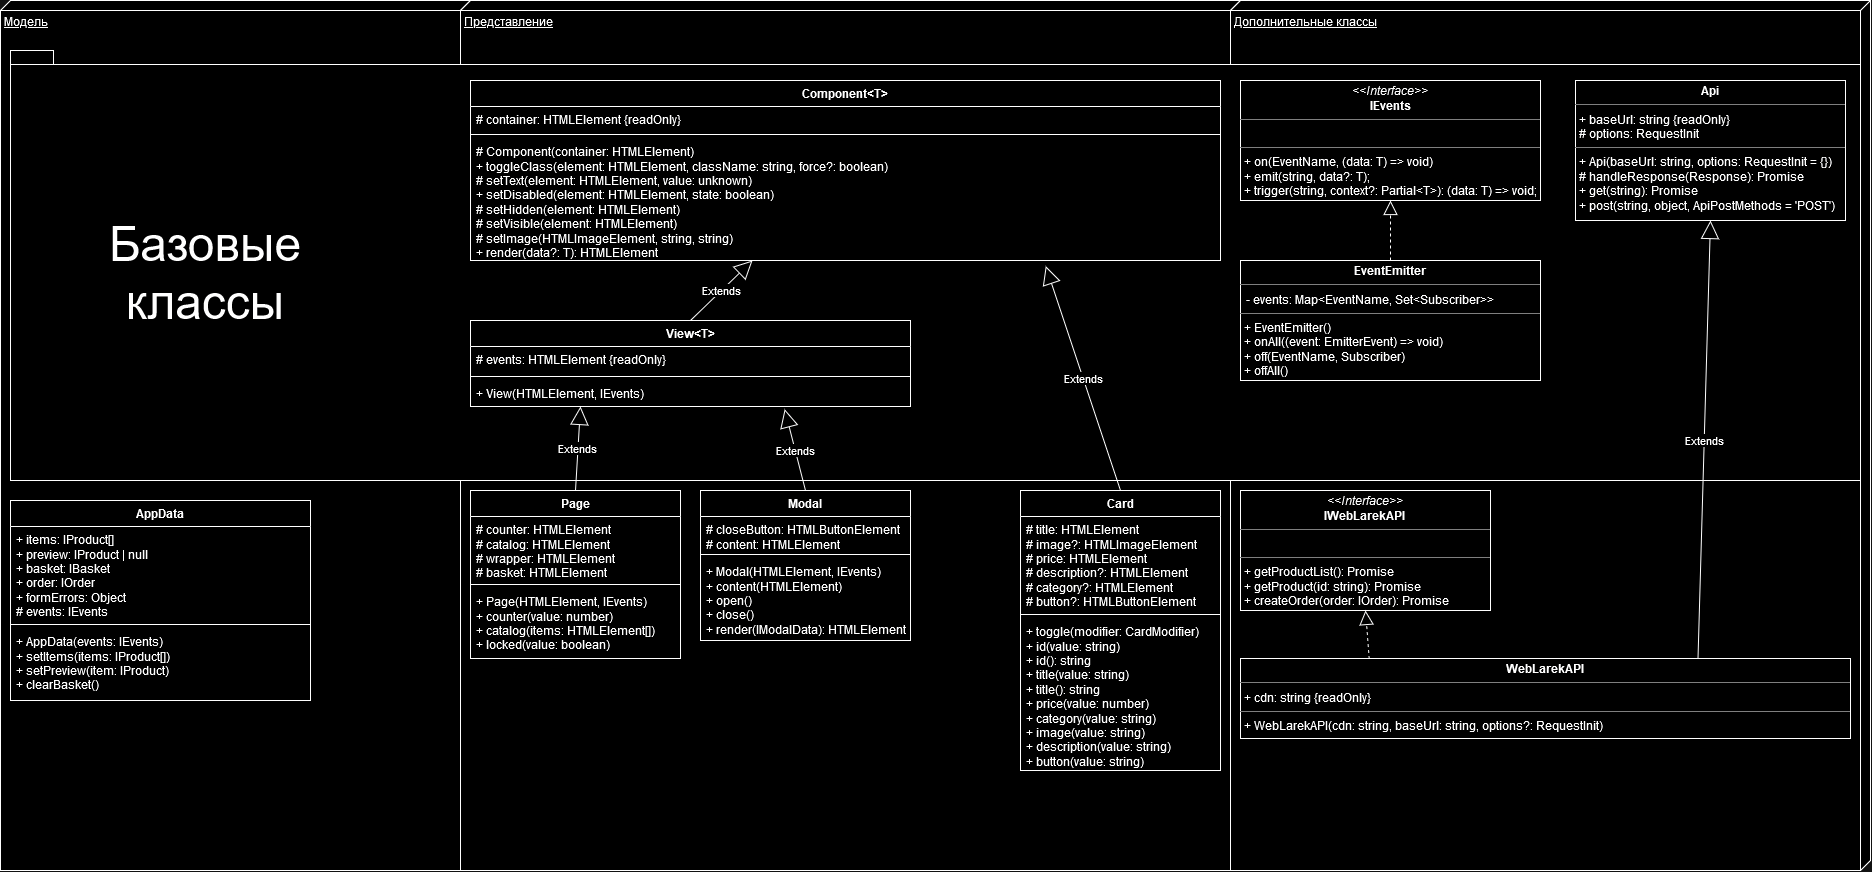

The diagram above was exported from draw.io. Its source (the exported page's mxGraphModel, read from the mxfile embedded in the PNG):
<mxGraphModel dx="4490" dy="1243" grid="1" gridSize="10" guides="1" tooltips="1" connect="1" arrows="1" fold="1" page="1" pageScale="1" pageWidth="850" pageHeight="1100" background="none" math="0" shadow="0">
  <root>
    <mxCell id="0" />
    <mxCell id="1" parent="0" />
    <mxCell id="NPxiFKgESt65RGJdMVqw-3" value="Модель" style="verticalAlign=top;align=left;spacingTop=8;spacingLeft=2;spacingRight=12;shape=cube;size=10;direction=south;fontStyle=4;html=1;whiteSpace=wrap;" vertex="1" parent="1">
      <mxGeometry x="-1240" y="10" width="470" height="870" as="geometry" />
    </mxCell>
    <mxCell id="wbD3CnGkrcCDyyOOHN9N-11" value="AppData" style="swimlane;fontStyle=1;align=center;verticalAlign=top;childLayout=stackLayout;horizontal=1;startSize=26;horizontalStack=0;resizeParent=1;resizeParentMax=0;resizeLast=0;collapsible=1;marginBottom=0;whiteSpace=wrap;html=1;" parent="1" vertex="1">
      <mxGeometry x="-1230" y="510" width="300" height="200" as="geometry">
        <mxRectangle x="-320" y="-1790" width="90" height="30" as="alternateBounds" />
      </mxGeometry>
    </mxCell>
    <mxCell id="wbD3CnGkrcCDyyOOHN9N-12" value="+ items: IProduct[]&lt;br&gt;+&amp;nbsp;preview: IProduct | null&lt;br&gt;+ basket: IBasket&lt;br&gt;+&amp;nbsp;order: IOrder&lt;br&gt;+&amp;nbsp;formErrors: Object&lt;br&gt;# events: IEvents" style="text;strokeColor=none;fillColor=none;align=left;verticalAlign=top;spacingLeft=4;spacingRight=4;overflow=hidden;rotatable=0;points=[[0,0.5],[1,0.5]];portConstraint=eastwest;whiteSpace=wrap;html=1;" parent="wbD3CnGkrcCDyyOOHN9N-11" vertex="1">
      <mxGeometry y="26" width="300" height="94" as="geometry" />
    </mxCell>
    <mxCell id="wbD3CnGkrcCDyyOOHN9N-13" value="" style="line;strokeWidth=1;fillColor=none;align=left;verticalAlign=middle;spacingTop=-1;spacingLeft=3;spacingRight=3;rotatable=0;labelPosition=right;points=[];portConstraint=eastwest;strokeColor=inherit;" parent="wbD3CnGkrcCDyyOOHN9N-11" vertex="1">
      <mxGeometry y="120" width="300" height="8" as="geometry" />
    </mxCell>
    <mxCell id="wbD3CnGkrcCDyyOOHN9N-14" value="+ AppData(events: IEvents)&lt;br&gt;+&amp;nbsp;setItems(items: IProduct[])&lt;br&gt;+&amp;nbsp;setPreview(item: IProduct)&lt;br&gt;+ clearBasket()" style="text;strokeColor=none;fillColor=none;align=left;verticalAlign=top;spacingLeft=4;spacingRight=4;overflow=hidden;rotatable=0;points=[[0,0.5],[1,0.5]];portConstraint=eastwest;whiteSpace=wrap;html=1;" parent="wbD3CnGkrcCDyyOOHN9N-11" vertex="1">
      <mxGeometry y="128" width="300" height="72" as="geometry" />
    </mxCell>
    <mxCell id="NPxiFKgESt65RGJdMVqw-5" value="Представление" style="verticalAlign=top;align=left;spacingTop=8;spacingLeft=2;spacingRight=12;shape=cube;size=10;direction=south;fontStyle=4;html=1;whiteSpace=wrap;" vertex="1" parent="1">
      <mxGeometry x="-780" y="10" width="780" height="870" as="geometry" />
    </mxCell>
    <mxCell id="NPxiFKgESt65RGJdMVqw-6" value="Дополнительные классы" style="verticalAlign=top;align=left;spacingTop=8;spacingLeft=2;spacingRight=12;shape=cube;size=10;direction=south;fontStyle=4;html=1;whiteSpace=wrap;" vertex="1" parent="1">
      <mxGeometry x="-10" y="10" width="640" height="870" as="geometry" />
    </mxCell>
    <mxCell id="NPxiFKgESt65RGJdMVqw-7" value="" style="shape=folder;fontStyle=1;spacingTop=10;tabWidth=40;tabHeight=14;tabPosition=left;html=1;whiteSpace=wrap;" vertex="1" parent="1">
      <mxGeometry x="-1230" y="60" width="1850" height="430" as="geometry" />
    </mxCell>
    <mxCell id="NPxiFKgESt65RGJdMVqw-8" value="&lt;font style=&quot;font-size: 48px;&quot;&gt;Базовые классы&lt;/font&gt;" style="text;html=1;align=center;verticalAlign=middle;whiteSpace=wrap;rounded=0;" vertex="1" parent="1">
      <mxGeometry x="-1190" y="180" width="310" height="205" as="geometry" />
    </mxCell>
    <mxCell id="uy3YY1j9qiXi-AUUG86p-7" value="&lt;p style=&quot;margin:0px;margin-top:4px;text-align:center;&quot;&gt;&lt;b&gt;Api&lt;/b&gt;&lt;/p&gt;&lt;hr size=&quot;1&quot;&gt;&lt;p style=&quot;margin:0px;margin-left:4px;&quot;&gt;+ baseUrl: string {readOnly}&lt;/p&gt;&lt;p style=&quot;margin:0px;margin-left:4px;&quot;&gt;# options: RequestInit&lt;br&gt;&lt;/p&gt;&lt;hr size=&quot;1&quot;&gt;&lt;p style=&quot;margin:0px;margin-left:4px;&quot;&gt;+ Api(baseUrl: string, options: RequestInit = {})&lt;/p&gt;&lt;p style=&quot;margin:0px;margin-left:4px;&quot;&gt;# handleResponse(Response): Promise&lt;/p&gt;&lt;p style=&quot;margin:0px;margin-left:4px;&quot;&gt;+ get(string): Promise&lt;/p&gt;&lt;p style=&quot;margin:0px;margin-left:4px;&quot;&gt;+ post(string, object, ApiPostMethods = 'POST')&lt;br&gt;&lt;/p&gt;" style="verticalAlign=top;align=left;overflow=fill;fontSize=12;fontFamily=Helvetica;html=1;whiteSpace=wrap;" parent="1" vertex="1">
      <mxGeometry x="335" y="90" width="270" height="140" as="geometry" />
    </mxCell>
    <mxCell id="wbD3CnGkrcCDyyOOHN9N-9" value="Extends" style="endArrow=block;endSize=16;endFill=0;html=1;rounded=0;entryX=0.5;entryY=1;entryDx=0;entryDy=0;exitX=0.75;exitY=0;exitDx=0;exitDy=0;" parent="1" source="wbD3CnGkrcCDyyOOHN9N-8" target="uy3YY1j9qiXi-AUUG86p-7" edge="1">
      <mxGeometry width="160" relative="1" as="geometry">
        <mxPoint x="-930" y="1100" as="sourcePoint" />
        <mxPoint x="-750" y="1100" as="targetPoint" />
      </mxGeometry>
    </mxCell>
    <mxCell id="uy3YY1j9qiXi-AUUG86p-8" value="&lt;p style=&quot;margin:0px;margin-top:4px;text-align:center;&quot;&gt;&lt;i&gt;&amp;lt;&amp;lt;Interface&amp;gt;&amp;gt;&lt;/i&gt;&lt;br&gt;&lt;b&gt;IEvents&lt;/b&gt;&lt;/p&gt;&lt;hr size=&quot;1&quot;&gt;&lt;br&gt;&lt;hr size=&quot;1&quot;&gt;&lt;p style=&quot;margin:0px;margin-left:4px;&quot;&gt;+ on(EventName, (data: T) =&amp;gt; void)&lt;/p&gt;&lt;p style=&quot;margin:0px;margin-left:4px;&quot;&gt;+ emit(string, data?: T);&lt;/p&gt;&lt;p style=&quot;margin:0px;margin-left:4px;&quot;&gt;+ trigger(string, context?: Partial&amp;lt;T&amp;gt;): (data: T) =&amp;gt; void;&lt;/p&gt;" style="verticalAlign=top;align=left;overflow=fill;fontSize=12;fontFamily=Helvetica;html=1;whiteSpace=wrap;" parent="1" vertex="1">
      <mxGeometry y="90" width="300" height="120" as="geometry" />
    </mxCell>
    <mxCell id="uy3YY1j9qiXi-AUUG86p-13" value="&lt;p style=&quot;margin:0px;margin-top:4px;text-align:center;&quot;&gt;&lt;b&gt;EventEmitter&lt;/b&gt;&lt;/p&gt;&lt;hr size=&quot;1&quot;&gt;&amp;nbsp; -&amp;nbsp;events: Map&amp;lt;EventName, Set&amp;lt;Subscriber&amp;gt;&amp;gt;&lt;br&gt;&lt;hr size=&quot;1&quot;&gt;&lt;p style=&quot;margin:0px;margin-left:4px;&quot;&gt;+ EventEmitter()&lt;/p&gt;&lt;p style=&quot;margin:0px;margin-left:4px;&quot;&gt;+ onAll((event: EmitterEvent) =&amp;gt; void)&lt;br&gt;+ off(EventName, Subscriber)&lt;br&gt;+&amp;nbsp;offAll()&lt;/p&gt;" style="verticalAlign=top;align=left;overflow=fill;fontSize=12;fontFamily=Helvetica;html=1;whiteSpace=wrap;" parent="1" vertex="1">
      <mxGeometry y="270" width="300" height="120" as="geometry" />
    </mxCell>
    <mxCell id="uy3YY1j9qiXi-AUUG86p-16" value="" style="endArrow=block;dashed=1;endFill=0;endSize=12;html=1;rounded=0;fontSize=12;curved=1;entryX=0.5;entryY=1;entryDx=0;entryDy=0;exitX=0.5;exitY=0;exitDx=0;exitDy=0;" parent="1" source="uy3YY1j9qiXi-AUUG86p-13" target="uy3YY1j9qiXi-AUUG86p-8" edge="1">
      <mxGeometry width="160" relative="1" as="geometry">
        <mxPoint x="-490" y="1270" as="sourcePoint" />
        <mxPoint x="-330" y="1270" as="targetPoint" />
      </mxGeometry>
    </mxCell>
    <mxCell id="wbD3CnGkrcCDyyOOHN9N-3" value="&lt;p style=&quot;margin:0px;margin-top:4px;text-align:center;&quot;&gt;&lt;i&gt;&amp;lt;&amp;lt;Interface&amp;gt;&amp;gt;&lt;/i&gt;&lt;br&gt;&lt;b&gt;IWebLarekAPI&lt;/b&gt;&lt;br&gt;&lt;/p&gt;&lt;hr size=&quot;1&quot;&gt;&lt;p style=&quot;margin:0px;margin-left:4px;&quot;&gt;&lt;br&gt;&lt;/p&gt;&lt;hr size=&quot;1&quot;&gt;&lt;p style=&quot;margin:0px;margin-left:4px;&quot;&gt;+&amp;nbsp;getProductList(): Promise&lt;/p&gt;&lt;p style=&quot;margin:0px;margin-left:4px;&quot;&gt;+ getProduct(id: string): Promise&lt;/p&gt;&lt;p style=&quot;margin:0px;margin-left:4px;&quot;&gt;&lt;span style=&quot;background-color: initial;&quot;&gt;+ createOrder(order: IOrder): Promise&lt;/span&gt;&lt;/p&gt;" style="verticalAlign=top;align=left;overflow=fill;fontSize=12;fontFamily=Helvetica;html=1;whiteSpace=wrap;" parent="1" vertex="1">
      <mxGeometry y="500" width="250" height="120" as="geometry" />
    </mxCell>
    <mxCell id="wbD3CnGkrcCDyyOOHN9N-10" value="" style="endArrow=block;dashed=1;endFill=0;endSize=12;html=1;rounded=0;entryX=0.5;entryY=1;entryDx=0;entryDy=0;exitX=0.211;exitY=0.006;exitDx=0;exitDy=0;exitPerimeter=0;" parent="1" source="wbD3CnGkrcCDyyOOHN9N-8" target="wbD3CnGkrcCDyyOOHN9N-3" edge="1">
      <mxGeometry width="160" relative="1" as="geometry">
        <mxPoint x="-910" y="1100" as="sourcePoint" />
        <mxPoint x="-750" y="1100" as="targetPoint" />
      </mxGeometry>
    </mxCell>
    <mxCell id="wbD3CnGkrcCDyyOOHN9N-19" value="Component&amp;lt;T&amp;gt;" style="swimlane;fontStyle=1;align=center;verticalAlign=top;childLayout=stackLayout;horizontal=1;startSize=26;horizontalStack=0;resizeParent=1;resizeParentMax=0;resizeLast=0;collapsible=1;marginBottom=0;whiteSpace=wrap;html=1;" parent="1" vertex="1">
      <mxGeometry x="-770" y="90" width="750" height="180" as="geometry" />
    </mxCell>
    <mxCell id="wbD3CnGkrcCDyyOOHN9N-20" value="# container: HTMLElement {readOnly}" style="text;strokeColor=none;fillColor=none;align=left;verticalAlign=top;spacingLeft=4;spacingRight=4;overflow=hidden;rotatable=0;points=[[0,0.5],[1,0.5]];portConstraint=eastwest;whiteSpace=wrap;html=1;" parent="wbD3CnGkrcCDyyOOHN9N-19" vertex="1">
      <mxGeometry y="26" width="750" height="24" as="geometry" />
    </mxCell>
    <mxCell id="wbD3CnGkrcCDyyOOHN9N-21" value="" style="line;strokeWidth=1;fillColor=none;align=left;verticalAlign=middle;spacingTop=-1;spacingLeft=3;spacingRight=3;rotatable=0;labelPosition=right;points=[];portConstraint=eastwest;strokeColor=inherit;" parent="wbD3CnGkrcCDyyOOHN9N-19" vertex="1">
      <mxGeometry y="50" width="750" height="8" as="geometry" />
    </mxCell>
    <mxCell id="wbD3CnGkrcCDyyOOHN9N-22" value="# Component(container: HTMLElement)&lt;br style=&quot;border-color: var(--border-color); padding: 0px; margin: 0px;&quot;&gt;&lt;span style=&quot;&quot;&gt;+ toggleClass(element: HTMLElement, className: string, force?: boolean)&lt;/span&gt;&lt;br style=&quot;border-color: var(--border-color); padding: 0px; margin: 0px;&quot;&gt;&lt;div&gt;&lt;span style=&quot;&quot;&gt;#&amp;nbsp;setText(element: HTMLElement, value: unknown)&lt;/span&gt;&lt;/div&gt;&lt;div&gt;&lt;span style=&quot;&quot;&gt;+ setDisabled(element: HTMLElement, state: boolean)&lt;br&gt;&lt;/span&gt;&lt;/div&gt;&lt;div&gt;# setHidden(element: HTMLElement)&lt;/div&gt;&lt;div&gt;# setVisible(element: HTMLElement)&lt;br&gt;&lt;/div&gt;&lt;div&gt;&lt;span style=&quot;&quot;&gt;# setImage(HTMLImageElement,&lt;/span&gt;&lt;span style=&quot;&quot;&gt;&amp;nbsp;string, string)&lt;/span&gt;&lt;/div&gt;&lt;div&gt;&lt;span style=&quot;&quot;&gt;+ render(data?: T): HTMLElement&lt;/span&gt;&lt;/div&gt;" style="text;strokeColor=none;fillColor=none;align=left;verticalAlign=top;spacingLeft=4;spacingRight=4;overflow=hidden;rotatable=0;points=[[0,0.5],[1,0.5]];portConstraint=eastwest;whiteSpace=wrap;html=1;" parent="wbD3CnGkrcCDyyOOHN9N-19" vertex="1">
      <mxGeometry y="58" width="750" height="122" as="geometry" />
    </mxCell>
    <mxCell id="wbD3CnGkrcCDyyOOHN9N-30" value="View&amp;lt;T&amp;gt;" style="swimlane;fontStyle=1;align=center;verticalAlign=top;childLayout=stackLayout;horizontal=1;startSize=26;horizontalStack=0;resizeParent=1;resizeParentMax=0;resizeLast=0;collapsible=1;marginBottom=0;whiteSpace=wrap;html=1;" parent="1" vertex="1">
      <mxGeometry x="-770" y="330" width="440" height="86" as="geometry" />
    </mxCell>
    <mxCell id="wbD3CnGkrcCDyyOOHN9N-31" value="# events: HTMLElement {readOnly}" style="text;strokeColor=none;fillColor=none;align=left;verticalAlign=top;spacingLeft=4;spacingRight=4;overflow=hidden;rotatable=0;points=[[0,0.5],[1,0.5]];portConstraint=eastwest;whiteSpace=wrap;html=1;" parent="wbD3CnGkrcCDyyOOHN9N-30" vertex="1">
      <mxGeometry y="26" width="440" height="26" as="geometry" />
    </mxCell>
    <mxCell id="wbD3CnGkrcCDyyOOHN9N-32" value="" style="line;strokeWidth=1;fillColor=none;align=left;verticalAlign=middle;spacingTop=-1;spacingLeft=3;spacingRight=3;rotatable=0;labelPosition=right;points=[];portConstraint=eastwest;strokeColor=inherit;" parent="wbD3CnGkrcCDyyOOHN9N-30" vertex="1">
      <mxGeometry y="52" width="440" height="8" as="geometry" />
    </mxCell>
    <mxCell id="wbD3CnGkrcCDyyOOHN9N-33" value="+&amp;nbsp;View(HTMLElement, IEvents)" style="text;strokeColor=none;fillColor=none;align=left;verticalAlign=top;spacingLeft=4;spacingRight=4;overflow=hidden;rotatable=0;points=[[0,0.5],[1,0.5]];portConstraint=eastwest;whiteSpace=wrap;html=1;" parent="wbD3CnGkrcCDyyOOHN9N-30" vertex="1">
      <mxGeometry y="60" width="440" height="26" as="geometry" />
    </mxCell>
    <mxCell id="wbD3CnGkrcCDyyOOHN9N-34" value="Extends" style="endArrow=block;endSize=16;endFill=0;html=1;rounded=0;exitX=0.5;exitY=0;exitDx=0;exitDy=0;" parent="1" source="wbD3CnGkrcCDyyOOHN9N-30" edge="1" target="wbD3CnGkrcCDyyOOHN9N-19">
      <mxGeometry width="160" relative="1" as="geometry">
        <mxPoint x="230" y="1130" as="sourcePoint" />
        <mxPoint x="-720" y="1080" as="targetPoint" />
      </mxGeometry>
    </mxCell>
    <mxCell id="wbD3CnGkrcCDyyOOHN9N-43" value="Card" style="swimlane;fontStyle=1;align=center;verticalAlign=top;childLayout=stackLayout;horizontal=1;startSize=26;horizontalStack=0;resizeParent=1;resizeParentMax=0;resizeLast=0;collapsible=1;marginBottom=0;whiteSpace=wrap;html=1;" parent="1" vertex="1">
      <mxGeometry x="-220" y="500" width="200" height="280" as="geometry" />
    </mxCell>
    <mxCell id="wbD3CnGkrcCDyyOOHN9N-44" value="&lt;div&gt;# title: HTMLElement&lt;/div&gt;&lt;div&gt;# image?: HTMLImageElement&lt;/div&gt;&lt;div&gt;# price: HTMLElement&lt;/div&gt;&lt;div&gt;# description?: HTMLElement&lt;/div&gt;&lt;div&gt;# category?: HTMLElement&lt;/div&gt;&lt;div&gt;# button?: HTMLButtonElement&lt;/div&gt;&lt;div&gt;&lt;br&gt;&lt;/div&gt;" style="text;strokeColor=none;fillColor=none;align=left;verticalAlign=top;spacingLeft=4;spacingRight=4;overflow=hidden;rotatable=0;points=[[0,0.5],[1,0.5]];portConstraint=eastwest;whiteSpace=wrap;html=1;" parent="wbD3CnGkrcCDyyOOHN9N-43" vertex="1">
      <mxGeometry y="26" width="200" height="94" as="geometry" />
    </mxCell>
    <mxCell id="wbD3CnGkrcCDyyOOHN9N-45" value="" style="line;strokeWidth=1;fillColor=none;align=left;verticalAlign=middle;spacingTop=-1;spacingLeft=3;spacingRight=3;rotatable=0;labelPosition=right;points=[];portConstraint=eastwest;strokeColor=inherit;" parent="wbD3CnGkrcCDyyOOHN9N-43" vertex="1">
      <mxGeometry y="120" width="200" height="8" as="geometry" />
    </mxCell>
    <mxCell id="wbD3CnGkrcCDyyOOHN9N-46" value="+ toggle(modifier: CardModifier)&lt;br&gt;+&amp;nbsp;id(value: string)&lt;br&gt;+&amp;nbsp;id(): string&lt;br&gt;+&amp;nbsp;title(value: string)&lt;br&gt;+&amp;nbsp;title(): string&lt;br&gt;+&amp;nbsp;price(value: number)&lt;br&gt;+&amp;nbsp;category(value: string)&lt;br&gt;+&amp;nbsp;image(value: string)&lt;br&gt;+&amp;nbsp;description(value: string)&lt;br&gt;+&amp;nbsp;button(value: string)" style="text;strokeColor=none;fillColor=none;align=left;verticalAlign=top;spacingLeft=4;spacingRight=4;overflow=hidden;rotatable=0;points=[[0,0.5],[1,0.5]];portConstraint=eastwest;whiteSpace=wrap;html=1;" parent="wbD3CnGkrcCDyyOOHN9N-43" vertex="1">
      <mxGeometry y="128" width="200" height="152" as="geometry" />
    </mxCell>
    <mxCell id="wbD3CnGkrcCDyyOOHN9N-47" value="Extends" style="endArrow=block;endSize=16;endFill=0;html=1;rounded=0;exitX=0.5;exitY=0;exitDx=0;exitDy=0;entryX=0.767;entryY=1.046;entryDx=0;entryDy=0;entryPerimeter=0;" parent="1" source="wbD3CnGkrcCDyyOOHN9N-43" target="wbD3CnGkrcCDyyOOHN9N-22" edge="1">
      <mxGeometry width="160" relative="1" as="geometry">
        <mxPoint x="-470" y="1430" as="sourcePoint" />
        <mxPoint x="-640" y="1430" as="targetPoint" />
      </mxGeometry>
    </mxCell>
    <mxCell id="wbD3CnGkrcCDyyOOHN9N-52" value="Page" style="swimlane;fontStyle=1;align=center;verticalAlign=top;childLayout=stackLayout;horizontal=1;startSize=26;horizontalStack=0;resizeParent=1;resizeParentMax=0;resizeLast=0;collapsible=1;marginBottom=0;whiteSpace=wrap;html=1;" parent="1" vertex="1">
      <mxGeometry x="-770" y="500" width="210" height="168" as="geometry" />
    </mxCell>
    <mxCell id="wbD3CnGkrcCDyyOOHN9N-53" value="&lt;div&gt;# counter: HTMLElement&lt;/div&gt;&lt;div&gt;# catalog: HTMLElement&lt;/div&gt;&lt;div&gt;# wrapper: HTMLElement&lt;/div&gt;&lt;div&gt;# basket: HTMLElement&lt;/div&gt;" style="text;strokeColor=none;fillColor=none;align=left;verticalAlign=top;spacingLeft=4;spacingRight=4;overflow=hidden;rotatable=0;points=[[0,0.5],[1,0.5]];portConstraint=eastwest;whiteSpace=wrap;html=1;" parent="wbD3CnGkrcCDyyOOHN9N-52" vertex="1">
      <mxGeometry y="26" width="210" height="64" as="geometry" />
    </mxCell>
    <mxCell id="wbD3CnGkrcCDyyOOHN9N-54" value="" style="line;strokeWidth=1;fillColor=none;align=left;verticalAlign=middle;spacingTop=-1;spacingLeft=3;spacingRight=3;rotatable=0;labelPosition=right;points=[];portConstraint=eastwest;strokeColor=inherit;" parent="wbD3CnGkrcCDyyOOHN9N-52" vertex="1">
      <mxGeometry y="90" width="210" height="8" as="geometry" />
    </mxCell>
    <mxCell id="wbD3CnGkrcCDyyOOHN9N-55" value="+ Page(HTMLElement, IEvents)&lt;br&gt;+&amp;nbsp;counter(value: number)&lt;br&gt;+&amp;nbsp;catalog(items: HTMLElement[])&lt;br&gt;+ locked(value: boolean)&lt;div&gt;&lt;br/&gt;&lt;/div&gt;" style="text;strokeColor=none;fillColor=none;align=left;verticalAlign=top;spacingLeft=4;spacingRight=4;overflow=hidden;rotatable=0;points=[[0,0.5],[1,0.5]];portConstraint=eastwest;whiteSpace=wrap;html=1;" parent="wbD3CnGkrcCDyyOOHN9N-52" vertex="1">
      <mxGeometry y="98" width="210" height="70" as="geometry" />
    </mxCell>
    <mxCell id="wbD3CnGkrcCDyyOOHN9N-60" value="Modal" style="swimlane;fontStyle=1;align=center;verticalAlign=top;childLayout=stackLayout;horizontal=1;startSize=26;horizontalStack=0;resizeParent=1;resizeParentMax=0;resizeLast=0;collapsible=1;marginBottom=0;whiteSpace=wrap;html=1;" parent="1" vertex="1">
      <mxGeometry x="-540" y="500" width="210" height="150" as="geometry" />
    </mxCell>
    <mxCell id="wbD3CnGkrcCDyyOOHN9N-61" value="&lt;div&gt;# closeButton: HTMLButtonElement&lt;/div&gt;&lt;div&gt;# content: HTMLElement&lt;/div&gt;" style="text;strokeColor=none;fillColor=none;align=left;verticalAlign=top;spacingLeft=4;spacingRight=4;overflow=hidden;rotatable=0;points=[[0,0.5],[1,0.5]];portConstraint=eastwest;whiteSpace=wrap;html=1;" parent="wbD3CnGkrcCDyyOOHN9N-60" vertex="1">
      <mxGeometry y="26" width="210" height="34" as="geometry" />
    </mxCell>
    <mxCell id="wbD3CnGkrcCDyyOOHN9N-62" value="" style="line;strokeWidth=1;fillColor=none;align=left;verticalAlign=middle;spacingTop=-1;spacingLeft=3;spacingRight=3;rotatable=0;labelPosition=right;points=[];portConstraint=eastwest;strokeColor=inherit;" parent="wbD3CnGkrcCDyyOOHN9N-60" vertex="1">
      <mxGeometry y="60" width="210" height="8" as="geometry" />
    </mxCell>
    <mxCell id="wbD3CnGkrcCDyyOOHN9N-63" value="+ Modal(HTMLElement, IEvents)&lt;br&gt;+&amp;nbsp;content(HTMLElement)&lt;br&gt;+&amp;nbsp;open()&lt;br&gt;+ close()&lt;br&gt;+ render(IModalData): HTMLElement" style="text;strokeColor=none;fillColor=none;align=left;verticalAlign=top;spacingLeft=4;spacingRight=4;overflow=hidden;rotatable=0;points=[[0,0.5],[1,0.5]];portConstraint=eastwest;whiteSpace=wrap;html=1;" parent="wbD3CnGkrcCDyyOOHN9N-60" vertex="1">
      <mxGeometry y="68" width="210" height="82" as="geometry" />
    </mxCell>
    <mxCell id="wbD3CnGkrcCDyyOOHN9N-64" value="Extends" style="endArrow=block;endSize=16;endFill=0;html=1;rounded=0;exitX=0.5;exitY=0;exitDx=0;exitDy=0;entryX=0.25;entryY=1;entryDx=0;entryDy=0;" parent="1" source="wbD3CnGkrcCDyyOOHN9N-52" target="wbD3CnGkrcCDyyOOHN9N-30" edge="1">
      <mxGeometry width="160" relative="1" as="geometry">
        <mxPoint x="-750" y="1640" as="sourcePoint" />
        <mxPoint x="-590" y="1640" as="targetPoint" />
      </mxGeometry>
    </mxCell>
    <mxCell id="wbD3CnGkrcCDyyOOHN9N-65" value="Extends" style="endArrow=block;endSize=16;endFill=0;html=1;rounded=0;entryX=0.714;entryY=1.103;entryDx=0;entryDy=0;entryPerimeter=0;exitX=0.5;exitY=0;exitDx=0;exitDy=0;" parent="1" source="wbD3CnGkrcCDyyOOHN9N-60" target="wbD3CnGkrcCDyyOOHN9N-33" edge="1">
      <mxGeometry width="160" relative="1" as="geometry">
        <mxPoint x="-750" y="1640" as="sourcePoint" />
        <mxPoint x="-590" y="1640" as="targetPoint" />
      </mxGeometry>
    </mxCell>
    <mxCell id="wbD3CnGkrcCDyyOOHN9N-8" value="&lt;p style=&quot;margin:0px;margin-top:4px;text-align:center;&quot;&gt;&lt;b&gt;WebLarekAPI&lt;/b&gt;&lt;/p&gt;&lt;hr size=&quot;1&quot;&gt;&lt;p style=&quot;margin:0px;margin-left:4px;&quot;&gt;+ cdn: string {readOnly}&lt;/p&gt;&lt;hr size=&quot;1&quot;&gt;&lt;p style=&quot;margin:0px;margin-left:4px;&quot;&gt;+&amp;nbsp;WebLarekAPI(cdn: string, baseUrl: string, options?: RequestInit)&lt;/p&gt;" style="verticalAlign=top;align=left;overflow=fill;fontSize=12;fontFamily=Helvetica;html=1;whiteSpace=wrap;" parent="1" vertex="1">
      <mxGeometry y="668" width="610" height="80" as="geometry" />
    </mxCell>
  </root>
</mxGraphModel>